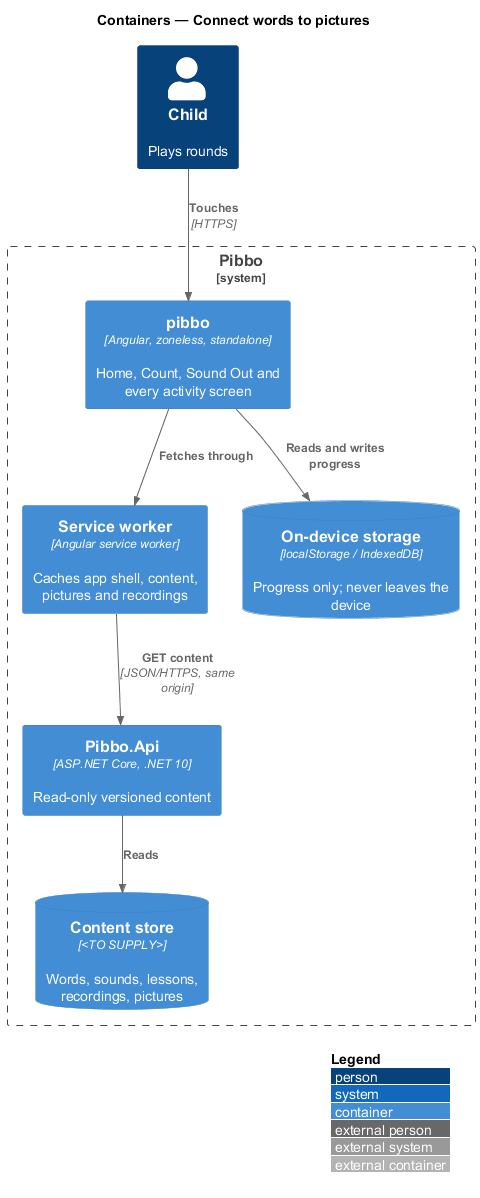

The diagram above was rendered by PlantUML. Its source (embedded in the PNG):
@startuml
!include <C4/C4_Container>
LAYOUT_WITH_LEGEND()
title Containers — Connect words to pictures
Person(child, "Child", "Plays rounds")
System_Boundary(pibbo, "Pibbo") {
  Container(spa, "pibbo", "Angular, zoneless, standalone", "Home, Count, Sound Out and every activity screen")
  Container(sw, "Service worker", "Angular service worker", "Caches app shell, content, pictures and recordings")
  ContainerDb(store, "On-device storage", "localStorage / IndexedDB", "Progress only; never leaves the device")
  Container(api, "Pibbo.Api", "ASP.NET Core, .NET 10", "Read-only versioned content")
  ContainerDb(content, "Content store", "<TO SUPPLY>", "Words, sounds, lessons, recordings, pictures")
}
Rel(child, spa, "Touches", "HTTPS")
Rel(spa, sw, "Fetches through")
Rel(sw, api, "GET content", "JSON/HTTPS, same origin")
Rel(spa, store, "Reads and writes progress")
Rel(api, content, "Reads")
@enduml